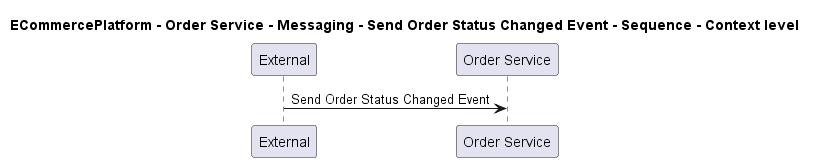

The diagram above was rendered by PlantUML. Its source (embedded in the PNG):
@startuml

title ECommercePlatform - Order Service - Messaging - Send Order Status Changed Event - Sequence - Context level

participant "External" as C4InterFlow.SoftwareSystems.ExternalSystem
participant "Order Service" as ECommercePlatform.SoftwareSystems.OrderService

C4InterFlow.SoftwareSystems.ExternalSystem -> ECommercePlatform.SoftwareSystems.OrderService : Send Order Status Changed Event


@enduml